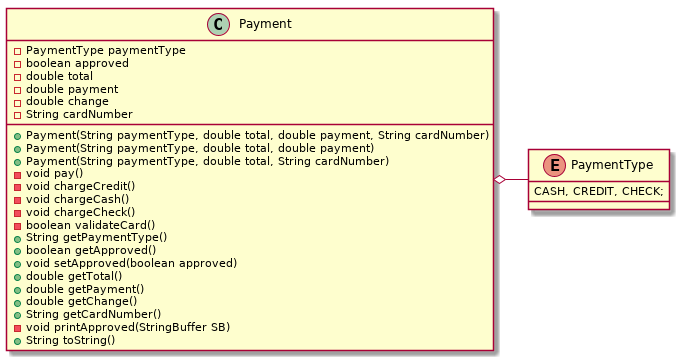

The diagram above was rendered by PlantUML. Its source (embedded in the PNG):
@startuml payment
enum PaymentType {
    CASH, CREDIT, CHECK;
}

class Payment {
    - PaymentType paymentType
    - boolean approved
    - double total
    - double payment
    - double change
    - String cardNumber
    + Payment(String paymentType, double total, double payment, String cardNumber)
    + Payment(String paymentType, double total, double payment)
    + Payment(String paymentType, double total, String cardNumber)
    - void pay()
    - void chargeCredit()
    - void chargeCash()
    - void chargeCheck()
    - boolean validateCard()
    + String getPaymentType()
    + boolean getApproved()
    + void setApproved(boolean approved)
    + double getTotal()
    + double getPayment()
    + double getChange()
    + String getCardNumber()
    - void printApproved(StringBuffer SB)
    + String toString()
}

Payment o- PaymentType
@enduml